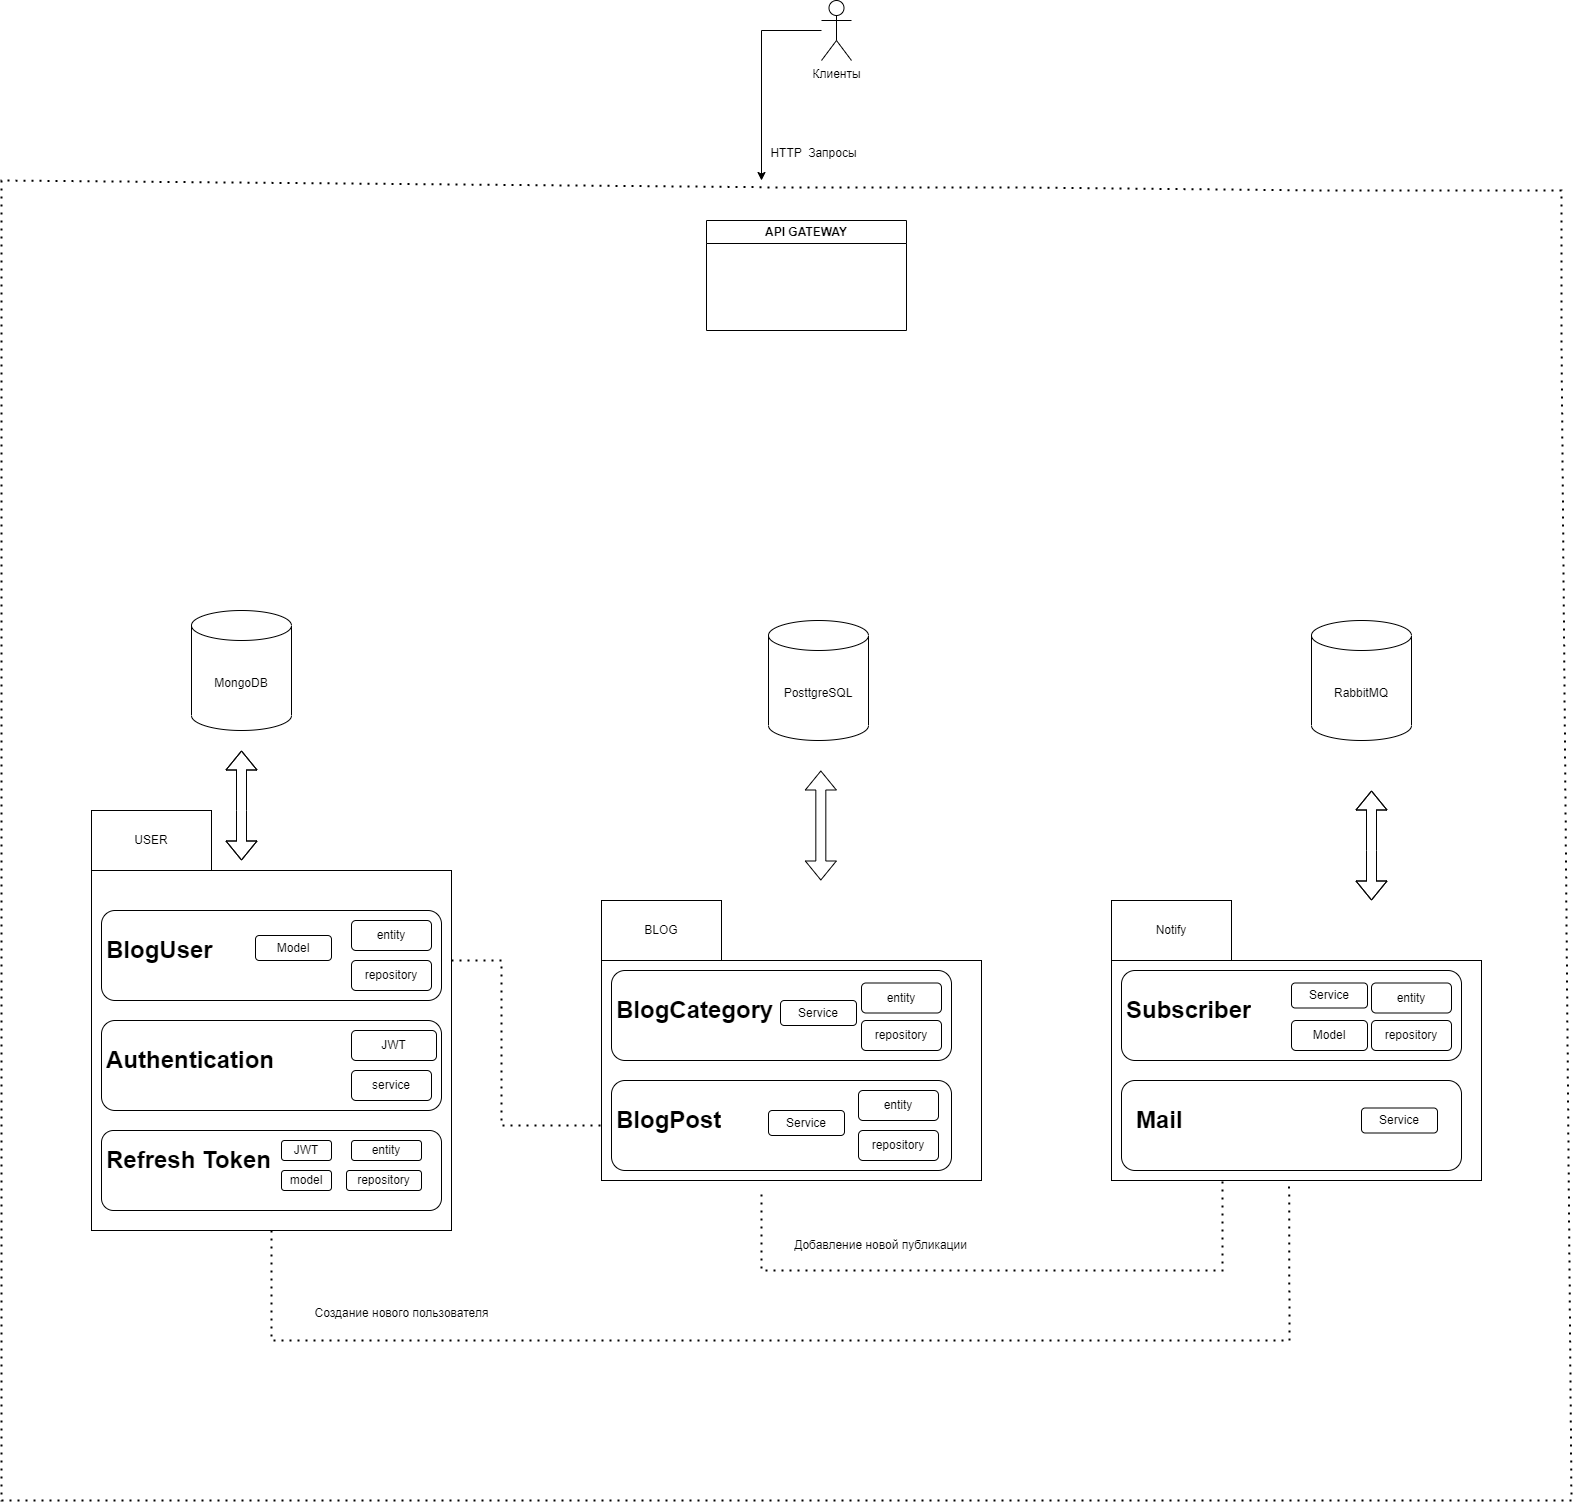

The diagram above was exported from draw.io. Its source (the exported page's mxGraphModel, read from the mxfile embedded in the PNG):
<mxGraphModel dx="1593" dy="2020" grid="1" gridSize="10" guides="1" tooltips="1" connect="1" arrows="1" fold="1" page="1" pageScale="1" pageWidth="827" pageHeight="1169" math="0" shadow="0">
  <root>
    <mxCell id="0" />
    <mxCell id="1" parent="0" />
    <mxCell id="xWCHFZRPRNQeNoZsIVFs-1" value="" style="rounded=0;whiteSpace=wrap;html=1;" vertex="1" parent="1">
      <mxGeometry x="250" y="130" width="360" height="360" as="geometry" />
    </mxCell>
    <mxCell id="xWCHFZRPRNQeNoZsIVFs-4" value="" style="rounded=1;whiteSpace=wrap;html=1;" vertex="1" parent="1">
      <mxGeometry x="260" y="170" width="340" height="90" as="geometry" />
    </mxCell>
    <mxCell id="xWCHFZRPRNQeNoZsIVFs-5" value="" style="rounded=1;whiteSpace=wrap;html=1;" vertex="1" parent="1">
      <mxGeometry x="260" y="280" width="340" height="90" as="geometry" />
    </mxCell>
    <mxCell id="xWCHFZRPRNQeNoZsIVFs-6" value="&lt;h1&gt;BlogUser&lt;/h1&gt;" style="text;html=1;strokeColor=none;fillColor=none;spacing=5;spacingTop=-20;whiteSpace=wrap;overflow=hidden;rounded=0;" vertex="1" parent="1">
      <mxGeometry x="260" y="190" width="120" height="40" as="geometry" />
    </mxCell>
    <mxCell id="xWCHFZRPRNQeNoZsIVFs-7" value="&lt;h1&gt;Authentication&lt;/h1&gt;" style="text;html=1;strokeColor=none;fillColor=none;spacing=5;spacingTop=-20;whiteSpace=wrap;overflow=hidden;rounded=0;" vertex="1" parent="1">
      <mxGeometry x="260" y="300" width="190" height="40" as="geometry" />
    </mxCell>
    <mxCell id="xWCHFZRPRNQeNoZsIVFs-8" value="" style="rounded=1;whiteSpace=wrap;html=1;" vertex="1" parent="1">
      <mxGeometry x="260" y="390" width="340" height="80" as="geometry" />
    </mxCell>
    <mxCell id="xWCHFZRPRNQeNoZsIVFs-9" value="&lt;h1&gt;Refresh Token&lt;/h1&gt;" style="text;html=1;strokeColor=none;fillColor=none;spacing=5;spacingTop=-20;whiteSpace=wrap;overflow=hidden;rounded=0;" vertex="1" parent="1">
      <mxGeometry x="260" y="400" width="190" height="40" as="geometry" />
    </mxCell>
    <mxCell id="xWCHFZRPRNQeNoZsIVFs-10" value="Model" style="rounded=1;whiteSpace=wrap;html=1;" vertex="1" parent="1">
      <mxGeometry x="414" y="195" width="76" height="25" as="geometry" />
    </mxCell>
    <mxCell id="xWCHFZRPRNQeNoZsIVFs-11" value="entity" style="rounded=1;whiteSpace=wrap;html=1;" vertex="1" parent="1">
      <mxGeometry x="510" y="180" width="80" height="30" as="geometry" />
    </mxCell>
    <mxCell id="xWCHFZRPRNQeNoZsIVFs-12" value="repository" style="rounded=1;whiteSpace=wrap;html=1;" vertex="1" parent="1">
      <mxGeometry x="510" y="220" width="80" height="30" as="geometry" />
    </mxCell>
    <mxCell id="xWCHFZRPRNQeNoZsIVFs-13" value="JWT" style="rounded=1;whiteSpace=wrap;html=1;" vertex="1" parent="1">
      <mxGeometry x="510" y="290" width="85" height="30" as="geometry" />
    </mxCell>
    <mxCell id="xWCHFZRPRNQeNoZsIVFs-14" value="service" style="rounded=1;whiteSpace=wrap;html=1;" vertex="1" parent="1">
      <mxGeometry x="510" y="330" width="80" height="30" as="geometry" />
    </mxCell>
    <mxCell id="xWCHFZRPRNQeNoZsIVFs-15" value="JWT" style="rounded=1;whiteSpace=wrap;html=1;" vertex="1" parent="1">
      <mxGeometry x="440" y="400" width="50" height="20" as="geometry" />
    </mxCell>
    <mxCell id="xWCHFZRPRNQeNoZsIVFs-16" value="repository" style="rounded=1;whiteSpace=wrap;html=1;" vertex="1" parent="1">
      <mxGeometry x="505" y="430" width="75" height="20" as="geometry" />
    </mxCell>
    <mxCell id="xWCHFZRPRNQeNoZsIVFs-17" value="model" style="rounded=1;whiteSpace=wrap;html=1;" vertex="1" parent="1">
      <mxGeometry x="440" y="430" width="50" height="20" as="geometry" />
    </mxCell>
    <mxCell id="xWCHFZRPRNQeNoZsIVFs-18" value="entity" style="rounded=1;whiteSpace=wrap;html=1;" vertex="1" parent="1">
      <mxGeometry x="510" y="400" width="70" height="20" as="geometry" />
    </mxCell>
    <mxCell id="xWCHFZRPRNQeNoZsIVFs-20" value="USER" style="rounded=0;whiteSpace=wrap;html=1;" vertex="1" parent="1">
      <mxGeometry x="250" y="70" width="120" height="60" as="geometry" />
    </mxCell>
    <mxCell id="xWCHFZRPRNQeNoZsIVFs-21" value="" style="rounded=0;whiteSpace=wrap;html=1;" vertex="1" parent="1">
      <mxGeometry x="760" y="220" width="380" height="220" as="geometry" />
    </mxCell>
    <mxCell id="xWCHFZRPRNQeNoZsIVFs-22" value="" style="rounded=1;whiteSpace=wrap;html=1;" vertex="1" parent="1">
      <mxGeometry x="770" y="230" width="340" height="90" as="geometry" />
    </mxCell>
    <mxCell id="xWCHFZRPRNQeNoZsIVFs-23" value="" style="rounded=1;whiteSpace=wrap;html=1;" vertex="1" parent="1">
      <mxGeometry x="770" y="340" width="340" height="90" as="geometry" />
    </mxCell>
    <mxCell id="xWCHFZRPRNQeNoZsIVFs-24" value="&lt;h1&gt;BlogCategory&lt;/h1&gt;" style="text;html=1;strokeColor=none;fillColor=none;spacing=5;spacingTop=-20;whiteSpace=wrap;overflow=hidden;rounded=0;" vertex="1" parent="1">
      <mxGeometry x="770" y="250" width="170" height="40" as="geometry" />
    </mxCell>
    <mxCell id="xWCHFZRPRNQeNoZsIVFs-25" value="&lt;h1&gt;BlogPost&lt;/h1&gt;" style="text;html=1;strokeColor=none;fillColor=none;spacing=5;spacingTop=-20;whiteSpace=wrap;overflow=hidden;rounded=0;" vertex="1" parent="1">
      <mxGeometry x="770" y="360" width="190" height="40" as="geometry" />
    </mxCell>
    <mxCell id="xWCHFZRPRNQeNoZsIVFs-28" value="Service" style="rounded=1;whiteSpace=wrap;html=1;" vertex="1" parent="1">
      <mxGeometry x="939" y="260" width="76" height="25" as="geometry" />
    </mxCell>
    <mxCell id="xWCHFZRPRNQeNoZsIVFs-29" value="entity" style="rounded=1;whiteSpace=wrap;html=1;" vertex="1" parent="1">
      <mxGeometry x="1020" y="242.5" width="80" height="30" as="geometry" />
    </mxCell>
    <mxCell id="xWCHFZRPRNQeNoZsIVFs-30" value="repository" style="rounded=1;whiteSpace=wrap;html=1;" vertex="1" parent="1">
      <mxGeometry x="1020" y="280" width="80" height="30" as="geometry" />
    </mxCell>
    <mxCell id="xWCHFZRPRNQeNoZsIVFs-37" value="BLOG" style="rounded=0;whiteSpace=wrap;html=1;" vertex="1" parent="1">
      <mxGeometry x="760" y="160" width="120" height="60" as="geometry" />
    </mxCell>
    <mxCell id="xWCHFZRPRNQeNoZsIVFs-38" value="Service" style="rounded=1;whiteSpace=wrap;html=1;" vertex="1" parent="1">
      <mxGeometry x="927" y="370" width="76" height="25" as="geometry" />
    </mxCell>
    <mxCell id="xWCHFZRPRNQeNoZsIVFs-39" value="entity" style="rounded=1;whiteSpace=wrap;html=1;" vertex="1" parent="1">
      <mxGeometry x="1017" y="350" width="80" height="30" as="geometry" />
    </mxCell>
    <mxCell id="xWCHFZRPRNQeNoZsIVFs-40" value="repository" style="rounded=1;whiteSpace=wrap;html=1;" vertex="1" parent="1">
      <mxGeometry x="1017" y="390" width="80" height="30" as="geometry" />
    </mxCell>
    <mxCell id="xWCHFZRPRNQeNoZsIVFs-44" value="" style="endArrow=none;dashed=1;html=1;dashPattern=1 3;strokeWidth=2;rounded=0;entryX=0;entryY=0.75;entryDx=0;entryDy=0;exitX=1;exitY=0.25;exitDx=0;exitDy=0;" edge="1" parent="1" source="xWCHFZRPRNQeNoZsIVFs-1" target="xWCHFZRPRNQeNoZsIVFs-21">
      <mxGeometry width="50" height="50" relative="1" as="geometry">
        <mxPoint x="590" y="330" as="sourcePoint" />
        <mxPoint x="640" y="280" as="targetPoint" />
        <Array as="points">
          <mxPoint x="660" y="220" />
          <mxPoint x="660" y="385" />
        </Array>
      </mxGeometry>
    </mxCell>
    <mxCell id="xWCHFZRPRNQeNoZsIVFs-45" value="" style="rounded=0;whiteSpace=wrap;html=1;" vertex="1" parent="1">
      <mxGeometry x="1270" y="220" width="370" height="220" as="geometry" />
    </mxCell>
    <mxCell id="xWCHFZRPRNQeNoZsIVFs-46" value="" style="rounded=1;whiteSpace=wrap;html=1;" vertex="1" parent="1">
      <mxGeometry x="1280" y="230" width="340" height="90" as="geometry" />
    </mxCell>
    <mxCell id="xWCHFZRPRNQeNoZsIVFs-47" value="" style="rounded=1;whiteSpace=wrap;html=1;" vertex="1" parent="1">
      <mxGeometry x="1280" y="340" width="340" height="90" as="geometry" />
    </mxCell>
    <mxCell id="xWCHFZRPRNQeNoZsIVFs-48" value="&lt;h1&gt;Subscriber&lt;/h1&gt;" style="text;html=1;strokeColor=none;fillColor=none;spacing=5;spacingTop=-20;whiteSpace=wrap;overflow=hidden;rounded=0;" vertex="1" parent="1">
      <mxGeometry x="1280" y="250" width="170" height="40" as="geometry" />
    </mxCell>
    <mxCell id="xWCHFZRPRNQeNoZsIVFs-49" value="&lt;h1&gt;Mail&lt;/h1&gt;" style="text;html=1;strokeColor=none;fillColor=none;spacing=5;spacingTop=-20;whiteSpace=wrap;overflow=hidden;rounded=0;" vertex="1" parent="1">
      <mxGeometry x="1290" y="360" width="190" height="40" as="geometry" />
    </mxCell>
    <mxCell id="xWCHFZRPRNQeNoZsIVFs-50" value="Service" style="rounded=1;whiteSpace=wrap;html=1;" vertex="1" parent="1">
      <mxGeometry x="1450" y="242.5" width="76" height="25" as="geometry" />
    </mxCell>
    <mxCell id="xWCHFZRPRNQeNoZsIVFs-51" value="entity" style="rounded=1;whiteSpace=wrap;html=1;" vertex="1" parent="1">
      <mxGeometry x="1530" y="242.5" width="80" height="30" as="geometry" />
    </mxCell>
    <mxCell id="xWCHFZRPRNQeNoZsIVFs-52" value="repository" style="rounded=1;whiteSpace=wrap;html=1;" vertex="1" parent="1">
      <mxGeometry x="1530" y="280" width="80" height="30" as="geometry" />
    </mxCell>
    <mxCell id="xWCHFZRPRNQeNoZsIVFs-53" value="Notify&lt;br&gt;" style="rounded=0;whiteSpace=wrap;html=1;" vertex="1" parent="1">
      <mxGeometry x="1270" y="160" width="120" height="60" as="geometry" />
    </mxCell>
    <mxCell id="xWCHFZRPRNQeNoZsIVFs-54" value="Service" style="rounded=1;whiteSpace=wrap;html=1;" vertex="1" parent="1">
      <mxGeometry x="1520" y="367.5" width="76" height="25" as="geometry" />
    </mxCell>
    <mxCell id="xWCHFZRPRNQeNoZsIVFs-58" value="Model" style="rounded=1;whiteSpace=wrap;html=1;" vertex="1" parent="1">
      <mxGeometry x="1450" y="280" width="76" height="30" as="geometry" />
    </mxCell>
    <mxCell id="xWCHFZRPRNQeNoZsIVFs-59" value="" style="endArrow=none;dashed=1;html=1;dashPattern=1 3;strokeWidth=2;rounded=0;entryX=0.48;entryY=1.005;entryDx=0;entryDy=0;entryPerimeter=0;" edge="1" parent="1" target="xWCHFZRPRNQeNoZsIVFs-45">
      <mxGeometry width="50" height="50" relative="1" as="geometry">
        <mxPoint x="430" y="490" as="sourcePoint" />
        <mxPoint x="900" y="440" as="targetPoint" />
        <Array as="points">
          <mxPoint x="430" y="600" />
          <mxPoint x="1448" y="600" />
        </Array>
      </mxGeometry>
    </mxCell>
    <mxCell id="xWCHFZRPRNQeNoZsIVFs-60" value="Создание нового пользователя" style="text;html=1;align=center;verticalAlign=middle;resizable=0;points=[];autosize=1;strokeColor=none;fillColor=none;" vertex="1" parent="1">
      <mxGeometry x="460" y="558" width="200" height="30" as="geometry" />
    </mxCell>
    <mxCell id="xWCHFZRPRNQeNoZsIVFs-61" value="" style="endArrow=none;dashed=1;html=1;dashPattern=1 3;strokeWidth=2;rounded=0;exitX=0.3;exitY=1.005;exitDx=0;exitDy=0;exitPerimeter=0;" edge="1" parent="1" source="xWCHFZRPRNQeNoZsIVFs-45">
      <mxGeometry width="50" height="50" relative="1" as="geometry">
        <mxPoint x="1404" y="450" as="sourcePoint" />
        <mxPoint x="920" y="450" as="targetPoint" />
        <Array as="points">
          <mxPoint x="1381" y="530" />
          <mxPoint x="1050" y="530" />
          <mxPoint x="920" y="530" />
        </Array>
      </mxGeometry>
    </mxCell>
    <mxCell id="xWCHFZRPRNQeNoZsIVFs-62" value="Добавление новой публикации" style="text;html=1;align=center;verticalAlign=middle;resizable=0;points=[];autosize=1;strokeColor=none;fillColor=none;" vertex="1" parent="1">
      <mxGeometry x="939" y="490" width="200" height="30" as="geometry" />
    </mxCell>
    <mxCell id="xWCHFZRPRNQeNoZsIVFs-64" value="RabbitMQ" style="shape=cylinder3;whiteSpace=wrap;html=1;boundedLbl=1;backgroundOutline=1;size=15;" vertex="1" parent="1">
      <mxGeometry x="1470" y="-120" width="100" height="120" as="geometry" />
    </mxCell>
    <mxCell id="xWCHFZRPRNQeNoZsIVFs-65" value="PosttgreSQL&lt;br&gt;" style="shape=cylinder3;whiteSpace=wrap;html=1;boundedLbl=1;backgroundOutline=1;size=15;" vertex="1" parent="1">
      <mxGeometry x="927" y="-120" width="100" height="120" as="geometry" />
    </mxCell>
    <mxCell id="xWCHFZRPRNQeNoZsIVFs-66" value="MongoDB" style="shape=cylinder3;whiteSpace=wrap;html=1;boundedLbl=1;backgroundOutline=1;size=15;" vertex="1" parent="1">
      <mxGeometry x="350" y="-130" width="100" height="120" as="geometry" />
    </mxCell>
    <mxCell id="xWCHFZRPRNQeNoZsIVFs-67" value="" style="shape=flexArrow;endArrow=classic;startArrow=classic;html=1;rounded=0;" edge="1" parent="1">
      <mxGeometry width="100" height="100" relative="1" as="geometry">
        <mxPoint x="400" y="120" as="sourcePoint" />
        <mxPoint x="400" y="10" as="targetPoint" />
        <Array as="points">
          <mxPoint x="400" y="70" />
        </Array>
      </mxGeometry>
    </mxCell>
    <mxCell id="xWCHFZRPRNQeNoZsIVFs-68" value="" style="shape=flexArrow;endArrow=classic;startArrow=classic;html=1;rounded=0;" edge="1" parent="1">
      <mxGeometry width="100" height="100" relative="1" as="geometry">
        <mxPoint x="979.33" y="140" as="sourcePoint" />
        <mxPoint x="979.33" y="30" as="targetPoint" />
        <Array as="points" />
      </mxGeometry>
    </mxCell>
    <mxCell id="xWCHFZRPRNQeNoZsIVFs-69" value="" style="shape=flexArrow;endArrow=classic;startArrow=classic;html=1;rounded=0;" edge="1" parent="1">
      <mxGeometry width="100" height="100" relative="1" as="geometry">
        <mxPoint x="1530" y="160" as="sourcePoint" />
        <mxPoint x="1530" y="50" as="targetPoint" />
        <Array as="points">
          <mxPoint x="1530" y="110" />
        </Array>
      </mxGeometry>
    </mxCell>
    <mxCell id="xWCHFZRPRNQeNoZsIVFs-71" value="API GATEWAY" style="swimlane;whiteSpace=wrap;html=1;" vertex="1" parent="1">
      <mxGeometry x="865" y="-520" width="200" height="110" as="geometry" />
    </mxCell>
    <mxCell id="xWCHFZRPRNQeNoZsIVFs-77" value="" style="edgeStyle=orthogonalEdgeStyle;rounded=0;orthogonalLoop=1;jettySize=auto;html=1;" edge="1" parent="1" source="xWCHFZRPRNQeNoZsIVFs-75">
      <mxGeometry relative="1" as="geometry">
        <mxPoint x="920" y="-560" as="targetPoint" />
        <Array as="points">
          <mxPoint x="920" y="-710" />
        </Array>
      </mxGeometry>
    </mxCell>
    <mxCell id="xWCHFZRPRNQeNoZsIVFs-75" value="Клиенты&lt;br&gt;" style="shape=umlActor;verticalLabelPosition=bottom;verticalAlign=top;html=1;outlineConnect=0;" vertex="1" parent="1">
      <mxGeometry x="980" y="-740" width="30" height="60" as="geometry" />
    </mxCell>
    <mxCell id="xWCHFZRPRNQeNoZsIVFs-78" value="HTTP&amp;nbsp; Запросы&lt;br&gt;" style="text;html=1;align=center;verticalAlign=middle;resizable=0;points=[];autosize=1;strokeColor=none;fillColor=none;" vertex="1" parent="1">
      <mxGeometry x="917" y="-602" width="110" height="30" as="geometry" />
    </mxCell>
    <mxCell id="xWCHFZRPRNQeNoZsIVFs-79" value="" style="endArrow=none;dashed=1;html=1;dashPattern=1 3;strokeWidth=2;rounded=0;" edge="1" parent="1">
      <mxGeometry width="50" height="50" relative="1" as="geometry">
        <mxPoint x="920" y="-553.3333333333334" as="sourcePoint" />
        <mxPoint x="920" y="-553" as="targetPoint" />
        <Array as="points">
          <mxPoint x="160" y="-560" />
          <mxPoint x="160" y="760" />
          <mxPoint x="820" y="760" />
          <mxPoint x="1460" y="760" />
          <mxPoint x="1730" y="760" />
          <mxPoint x="1720" y="-400" />
          <mxPoint x="1720" y="-550" />
          <mxPoint x="1480" y="-550" />
          <mxPoint x="1180" y="-553" />
        </Array>
      </mxGeometry>
    </mxCell>
  </root>
</mxGraphModel>